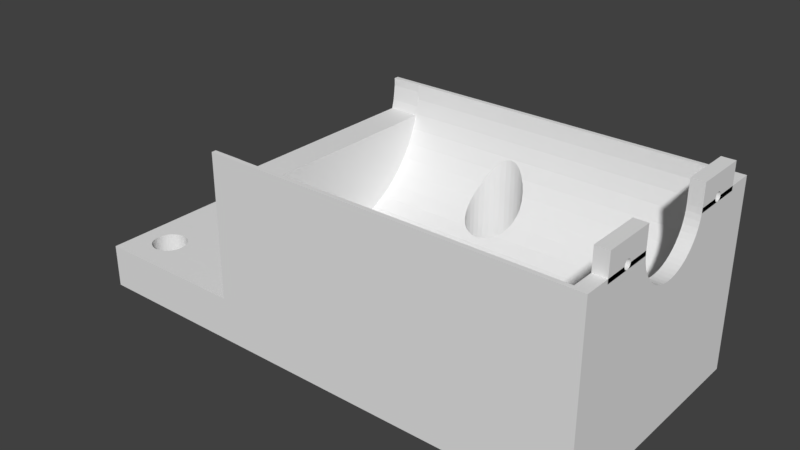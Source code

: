 # Source: focus-motor-bed2.blend  (saved by Blender 2.78.0; exported with 4.5.12 LTS)
import bpy
from mathutils import Matrix  # noqa: F401  (used for matrix-valued properties, if any)

bpy.ops.wm.read_factory_settings(use_empty=True)
scene = bpy.context.scene
scene.name = 'Scene'

# ---- collections
col_collection_1 = bpy.data.collections.new('Collection 1'); scene.collection.children.link(col_collection_1)

# ---- world
world_world = bpy.data.worlds.new('World'); scene.world = world_world
world_world.color = (0.05088, 0.05088, 0.05088)
world_world.use_sun_shadow = False
world_world.sun_shadow_jitter_overblur = 0.0
world_world.cycles.sampling_method = 'MANUAL'

# ---- meshes
me_cube_005 = bpy.data.meshes.new('Cube.005')
me_cube_005.from_pydata([(-0.5, -0.5, -0.5), (-0.5, -0.08333, -0.3333), (-0.5, -0.08268, -0.3542), (-0.5, -0.08072, -0.3748), (-0.5, -0.07748, -0.3947), (-0.5, -0.07303, -0.4136), (-0.5, -0.06742, -0.4313), (-0.5, -0.06075, -0.4474), (-0.5, -0.05312, -0.4618), (-0.5, -0.04465, -0.4741), (-0.5, -0.03548, -0.4841), (-0.5, -0.02575, -0.4918), (-0.5, -0.01562, -0.497), (-0.5, -0.005233, -0.4997), (-0.5, 0.005232, -0.4997), (-0.5, 0.01562, -0.497), (-0.5, 0.02575, -0.4918), (-0.5, 0.03548, -0.4841), (-0.5, 0.04465, -0.4741), (-0.5, 0.05312, -0.4618), (-0.5, 0.06075, -0.4474), (-0.5, 0.06742, -0.4313), (-0.5, 0.07303, -0.4136), (-0.5, 0.07748, -0.3947), (-0.5, 0.08072, -0.3748), (-0.5, 0.08268, -0.3542), (-0.5, 0.08333, -0.3333), (-0.5, 0.08268, -0.3124), (-0.5, 0.5, -0.5), (-0.5, -0.5, 0.5), (-0.5, 0.5, 0.5), (-0.5, 0.08072, -0.2919), (-0.5, 0.07748, -0.272), (-0.5, 0.07303, -0.253), (-0.5, 0.06742, -0.2354), (-0.5, 0.06075, -0.2192), (-0.5, 0.05312, -0.2049), (-0.5, 0.04465, -0.1926), (-0.5, 0.03548, -0.1825), (-0.5, 0.02575, -0.1748), (-0.5, 0.01562, -0.1696), (-0.5, 0.005233, -0.167), (-0.5, -0.005232, -0.167), (-0.5, -0.01561, -0.1696), (-0.5, -0.02575, -0.1748), (-0.5, -0.03548, -0.1825), (-0.5, -0.04465, -0.1926), (-0.5, -0.05312, -0.2049), (-0.5, -0.06075, -0.2192), (-0.5, -0.06742, -0.2354), (-0.5, -0.07303, -0.253), (-0.5, -0.07748, -0.272), (-0.5, -0.08072, -0.2919), (-0.5, -0.08268, -0.3124), (0.5, 0.5, -0.5), (0.5, -0.5, -0.5), (0.5, -0.5, 0.5), (0.5, 0.5, 0.5), (0.5, -0.08333, -0.3333), (0.5, -0.08268, -0.3124), (0.5, -0.08072, -0.2919), (0.5, -0.07748, -0.272), (0.5, -0.07303, -0.253), (0.5, -0.06742, -0.2354), (0.5, -0.06075, -0.2192), (0.5, -0.05312, -0.2049), (0.5, -0.04465, -0.1926), (0.5, -0.03548, -0.1825), (0.5, -0.02575, -0.1748), (0.5, -0.01561, -0.1696), (0.5, -0.005232, -0.167), (0.5, 0.005233, -0.167), (0.5, 0.01562, -0.1696), (0.5, 0.02575, -0.1748), (0.5, 0.03548, -0.1825), (0.5, 0.04465, -0.1926), (0.5, 0.05312, -0.2049), (0.5, 0.06075, -0.2192), (0.5, 0.06742, -0.2354), (0.5, 0.07303, -0.253), (0.5, 0.07748, -0.272), (0.5, 0.08072, -0.2919), (0.5, 0.08268, -0.3124), (0.5, 0.08333, -0.3333), (0.5, 0.08268, -0.3542), (0.5, 0.08072, -0.3748), (0.5, 0.07748, -0.3947), (0.5, 0.07303, -0.4136), (0.5, 0.06742, -0.4313), (0.5, 0.06075, -0.4474), (0.5, 0.05312, -0.4618), (0.5, 0.04465, -0.4741), (0.5, 0.03548, -0.4841), (0.5, 0.02575, -0.4918), (0.5, 0.01562, -0.497), (0.5, 0.005232, -0.4997), (0.5, -0.005233, -0.4997), (0.5, -0.01562, -0.497), (0.5, -0.02575, -0.4918), (0.5, -0.03548, -0.4841), (0.5, -0.04465, -0.4741), (0.5, -0.05312, -0.4618), (0.5, -0.06075, -0.4474), (0.5, -0.06742, -0.4313), (0.5, -0.07303, -0.4136), (0.5, -0.07748, -0.3947), (0.5, -0.08072, -0.3748), (0.5, -0.08268, -0.3542)], [], [(0, 1, 2, 3, 4, 5, 6, 7, 8, 9, 10, 11, 12, 13, 14, 15, 16, 17, 18, 19, 20, 21, 22, 23, 24, 25, 26, 27, 28), (0, 29, 30, 28, 27, 31, 32, 33, 34, 35, 36, 37, 38, 39, 40, 41, 42, 43, 44, 45, 46, 47, 48, 49, 50, 51, 52, 53, 1), (28, 54, 55, 0), (55, 56, 29, 0), (57, 30, 29, 56), (28, 30, 57, 54), (55, 58, 59, 60, 61, 62, 63, 64, 65, 66, 67, 68, 69, 70, 71, 72, 73, 74, 75, 76, 77, 78, 79, 80, 81, 82, 83, 54, 57, 56), (55, 54, 83, 84, 85, 86, 87, 88, 89, 90, 91, 92, 93, 94, 95, 96, 97, 98, 99, 100, 101, 102, 103, 104, 105, 106, 107, 58), (26, 25, 84, 83), (27, 26, 83, 82), (25, 24, 85, 84), (31, 27, 82, 81), (24, 23, 86, 85), (32, 31, 81, 80), (23, 22, 87, 86), (33, 32, 80, 79), (22, 21, 88, 87), (34, 33, 79, 78), (21, 20, 89, 88), (35, 34, 78, 77), (20, 19, 90, 89), (36, 35, 77, 76), (19, 18, 91, 90), (37, 36, 76, 75), (18, 17, 92, 91), (38, 37, 75, 74), (17, 16, 93, 92), (39, 38, 74, 73), (16, 15, 94, 93), (40, 39, 73, 72), (15, 14, 95, 94), (41, 40, 72, 71), (14, 13, 96, 95), (42, 41, 71, 70), (13, 12, 97, 96), (43, 42, 70, 69), (12, 11, 98, 97), (44, 43, 69, 68), (11, 10, 99, 98), (45, 44, 68, 67), (10, 9, 100, 99), (46, 45, 67, 66), (9, 8, 101, 100), (47, 46, 66, 65), (8, 7, 102, 101), (48, 47, 65, 64), (7, 6, 103, 102), (49, 48, 64, 63), (6, 5, 104, 103), (50, 49, 63, 62), (5, 4, 105, 104), (51, 50, 62, 61), (4, 3, 106, 105), (52, 51, 61, 60), (3, 2, 107, 106), (53, 52, 60, 59), (2, 1, 58, 107), (1, 53, 59, 58)])
me_cube_005.use_remesh_preserve_volume = False
me_cube_005.use_remesh_preserve_attributes = False
me_cube_005.use_mirror_vertex_groups = False
me_cube_005.update()
me_cube_004 = bpy.data.meshes.new('Cube.004')
me_cube_004.from_pydata([(-0.5, -0.04465, -0.1926), (-0.5, -0.05312, -0.2049), (-0.5, -0.06075, -0.2192), (-0.5, -0.06742, -0.2354), (-0.5, -0.07303, -0.253), (-0.5, -0.07748, -0.272), (-0.5, -0.08072, -0.2919), (-0.5, -0.08268, -0.3124), (-0.5, -0.08333, -0.3333), (-0.5, -0.5, -0.5), (-0.5, -0.5, 0.5), (-0.5, 0.5, 0.5), (-0.5, 0.5, -0.5), (-0.5, 0.08333, -0.3333), (-0.5, 0.08268, -0.3124), (-0.5, 0.08072, -0.2919), (-0.5, 0.07748, -0.272), (-0.5, 0.07303, -0.253), (-0.5, 0.06742, -0.2354), (-0.5, 0.06075, -0.2192), (-0.5, 0.05312, -0.2049), (-0.5, 0.04465, -0.1926), (-0.5, 0.03548, -0.1825), (-0.5, 0.02575, -0.1748), (-0.5, 0.01562, -0.1696), (-0.5, 0.005233, -0.167), (-0.5, -0.005232, -0.167), (-0.5, -0.01561, -0.1696), (-0.5, -0.02575, -0.1748), (-0.5, -0.03548, -0.1825), (-0.5, -0.07303, -0.4136), (-0.5, -0.06742, -0.4313), (-0.5, -0.06075, -0.4474), (-0.5, -0.05312, -0.4618), (-0.5, -0.04465, -0.4741), (-0.5, -0.03548, -0.4841), (-0.5, -0.02575, -0.4918), (-0.5, -0.01562, -0.497), (-0.5, -0.005232, -0.4997), (-0.5, 0.005232, -0.4997), (-0.5, 0.01562, -0.497), (-0.5, 0.02575, -0.4918), (-0.5, 0.03548, -0.4841), (-0.5, 0.04465, -0.4741), (-0.5, 0.05312, -0.4618), (-0.5, 0.06075, -0.4474), (-0.5, 0.06742, -0.4313), (-0.5, 0.07303, -0.4136), (-0.5, 0.07748, -0.3947), (-0.5, 0.08072, -0.3748), (-0.5, 0.08268, -0.3542), (-0.5, -0.08268, -0.3542), (-0.5, -0.08072, -0.3748), (-0.5, -0.07748, -0.3947), (0.5, 0.5, -0.5), (0.5, -0.5, -0.5), (0.5, -0.5, 0.5), (0.5, 0.5, 0.5), (0.5, -0.07303, -0.4136), (0.5, -0.07748, -0.3947), (0.5, -0.08072, -0.3748), (0.5, -0.08268, -0.3542), (0.5, -0.08333, -0.3333), (0.5, 0.08268, -0.3124), (0.5, 0.08333, -0.3333), (0.5, 0.08268, -0.3542), (0.5, 0.08072, -0.3748), (0.5, 0.07748, -0.3947), (0.5, 0.07303, -0.4136), (0.5, 0.06742, -0.4313), (0.5, 0.06075, -0.4474), (0.5, 0.05312, -0.4618), (0.5, 0.04465, -0.4741), (0.5, 0.03548, -0.4841), (0.5, 0.02575, -0.4918), (0.5, 0.01562, -0.497), (0.5, 0.005232, -0.4997), (0.5, -0.005232, -0.4997), (0.5, -0.01562, -0.497), (0.5, -0.02575, -0.4918), (0.5, -0.03548, -0.4841), (0.5, -0.04465, -0.4741), (0.5, -0.05312, -0.4618), (0.5, -0.06075, -0.4474), (0.5, -0.06742, -0.4313), (0.5, -0.04465, -0.1926), (0.5, -0.03548, -0.1825), (0.5, -0.02575, -0.1748), (0.5, -0.01561, -0.1696), (0.5, -0.005232, -0.167), (0.5, 0.005233, -0.167), (0.5, 0.01562, -0.1696), (0.5, 0.02575, -0.1748), (0.5, 0.03548, -0.1825), (0.5, 0.04465, -0.1926), (0.5, 0.05312, -0.2049), (0.5, 0.06075, -0.2192), (0.5, 0.06742, -0.2354), (0.5, 0.07303, -0.253), (0.5, 0.07748, -0.272), (0.5, 0.08072, -0.2919), (0.5, -0.08268, -0.3124), (0.5, -0.08072, -0.2919), (0.5, -0.07748, -0.272), (0.5, -0.07303, -0.253), (0.5, -0.06742, -0.2354), (0.5, -0.06075, -0.2192), (0.5, -0.05312, -0.2049)], [], [(0, 1, 2, 3, 4, 5, 6, 7, 8, 9, 10, 11, 12, 13, 14, 15, 16, 17, 18, 19, 20, 21, 22, 23, 24, 25, 26, 27, 28, 29), (30, 31, 32, 33, 34, 35, 36, 37, 38, 39, 40, 41, 42, 43, 44, 45, 46, 47, 48, 49, 50, 13, 12, 9, 8, 51, 52, 53), (12, 54, 55, 9), (55, 56, 10, 9), (57, 11, 10, 56), (12, 11, 57, 54), (58, 59, 60, 61, 62, 55, 54, 63, 64, 65, 66, 67, 68, 69, 70, 71, 72, 73, 74, 75, 76, 77, 78, 79, 80, 81, 82, 83, 84), (85, 86, 87, 88, 89, 90, 91, 92, 93, 94, 95, 96, 97, 98, 99, 100, 63, 54, 57, 56, 55, 62, 101, 102, 103, 104, 105, 106, 107), (13, 50, 65, 64), (14, 13, 64, 63), (50, 49, 66, 65), (15, 14, 63, 100), (49, 48, 67, 66), (16, 15, 100, 99), (48, 47, 68, 67), (17, 16, 99, 98), (47, 46, 69, 68), (18, 17, 98, 97), (46, 45, 70, 69), (19, 18, 97, 96), (45, 44, 71, 70), (20, 19, 96, 95), (44, 43, 72, 71), (21, 20, 95, 94), (43, 42, 73, 72), (22, 21, 94, 93), (42, 41, 74, 73), (23, 22, 93, 92), (41, 40, 75, 74), (24, 23, 92, 91), (40, 39, 76, 75), (25, 24, 91, 90), (39, 38, 77, 76), (26, 25, 90, 89), (38, 37, 78, 77), (27, 26, 89, 88), (37, 36, 79, 78), (28, 27, 88, 87), (36, 35, 80, 79), (29, 28, 87, 86), (35, 34, 81, 80), (0, 29, 86, 85), (34, 33, 82, 81), (1, 0, 85, 107), (33, 32, 83, 82), (2, 1, 107, 106), (32, 31, 84, 83), (3, 2, 106, 105), (31, 30, 58, 84), (4, 3, 105, 104), (30, 53, 59, 58), (5, 4, 104, 103), (53, 52, 60, 59), (6, 5, 103, 102), (52, 51, 61, 60), (7, 6, 102, 101), (51, 8, 62, 61), (8, 7, 101, 62)])
me_cube_004.use_remesh_preserve_volume = False
me_cube_004.use_remesh_preserve_attributes = False
me_cube_004.use_mirror_vertex_groups = False
me_cube_004.update()
me_cube_001 = bpy.data.meshes.new('Cube.001')
me_cube_001.from_pydata([(-0.5, 0.3684, -0.1111), (-0.5, 0.3684, -0.2963), (-0.5, -0.3684, -0.2963), (-0.5, -0.3684, -0.1111), (-0.4, 0.3684, -0.1111), (-0.4333, -0.3289, -0.1111), (-0.4431, -0.3274, -0.1111), (-0.4525, -0.3229, -0.1111), (-0.4611, -0.3156, -0.1111), (-0.4687, -0.3058, -0.1111), (-0.4749, -0.2939, -0.1111), (-0.4795, -0.2802, -0.1111), (-0.4824, -0.2654, -0.1111), (-0.4833, -0.25, -0.1111), (-0.4824, -0.2346, -0.1111), (-0.4795, -0.2198, -0.1111), (-0.4749, -0.2061, -0.1111), (-0.4687, -0.1942, -0.1111), (-0.4611, -0.1844, -0.1111), (-0.4525, -0.1771, -0.1111), (-0.4431, -0.1726, -0.1111), (-0.4333, -0.1711, -0.1111), (-0.4333, 0.1711, -0.1111), (-0.4431, 0.1726, -0.1111), (-0.4525, 0.1771, -0.1111), (-0.4611, 0.1844, -0.1111), (-0.4687, 0.1942, -0.1111), (-0.4749, 0.2061, -0.1111), (-0.4795, 0.2198, -0.1111), (-0.4824, 0.2346, -0.1111), (-0.4833, 0.25, -0.1111), (-0.4824, 0.2654, -0.1111), (-0.4795, 0.2802, -0.1111), (-0.4749, 0.2939, -0.1111), (-0.4687, 0.3058, -0.1111), (-0.4611, 0.3156, -0.1111), (-0.4525, 0.3229, -0.1111), (-0.4431, 0.3274, -0.1111), (-0.4333, 0.3289, -0.1111), (-0.4236, 0.3274, -0.1111), (-0.4142, 0.3229, -0.1111), (-0.4, 0.3286, -0.1111), (-0.3, 0.3684, -0.1111), (-0.2, 0.3684, -0.1111), (-0.2, 0.3684, 0.5), (0.4773, 0.3684, 0.5), (0.5, 0.3684, 0.5), (0.5, 0.3684, -0.2963), (-0.4666, 0.2467, -0.2963), (-0.4661, 0.2401, -0.2963), (-0.465, 0.2337, -0.2963), (-0.4635, 0.2276, -0.2963), (-0.4615, 0.2218, -0.2963), (-0.459, 0.2165, -0.2963), (-0.4562, 0.2116, -0.2963), (-0.4529, 0.2074, -0.2963), (-0.4494, 0.2039, -0.2963), (-0.4456, 0.2011, -0.2963), (-0.4416, 0.199, -0.2963), (-0.4375, 0.1978, -0.2963), (-0.4333, 0.1974, -0.2963), (-0.4292, 0.1978, -0.2963), (-0.425, 0.199, -0.2963), (-0.4211, 0.2011, -0.2963), (-0.4173, 0.2039, -0.2963), (-0.4137, 0.2074, -0.2963), (-0.4105, 0.2116, -0.2963), (-0.4076, 0.2165, -0.2963), (-0.4052, 0.2218, -0.2963), (-0.4032, 0.2276, -0.2963), (-0.4016, 0.2337, -0.2963), (-0.4006, 0.2401, -0.2963), (-0.4001, 0.2467, -0.2963), (0.05007, 0.2467, -0.2963), (0.05007, -0.2533, -0.2963), (0.05059, -0.2599, -0.2963), (0.05163, -0.2663, -0.2963), (-0.4001, -0.2467, -0.2963), (-0.4006, -0.2401, -0.2963), (-0.4016, -0.2337, -0.2963), (-0.4032, -0.2276, -0.2963), (-0.4052, -0.2218, -0.2963), (-0.4076, -0.2165, -0.2963), (-0.4105, -0.2116, -0.2963), (-0.4137, -0.2074, -0.2963), (-0.4173, -0.2039, -0.2963), (-0.4211, -0.2011, -0.2963), (-0.425, -0.199, -0.2963), (-0.4292, -0.1978, -0.2963), (-0.4333, -0.1974, -0.2963), (-0.4375, -0.1978, -0.2963), (-0.4416, -0.199, -0.2963), (-0.4456, -0.2011, -0.2963), (-0.4494, -0.2039, -0.2963), (-0.4529, -0.2074, -0.2963), (-0.4562, -0.2116, -0.2963), (-0.459, -0.2165, -0.2963), (-0.4615, -0.2218, -0.2963), (-0.4635, -0.2276, -0.2963), (-0.465, -0.2337, -0.2963), (-0.4661, -0.2401, -0.2963), (-0.4666, -0.2467, -0.2963), (-0.4666, -0.2533, -0.2963), (0.5, -0.3684, -0.2963), (0.5, -0.3684, 0.5), (-0.1742, -0.3684, 0.5), (-0.2, -0.3684, 0.5), (-0.2, -0.3684, -0.1111), (-0.3, -0.3684, -0.1111), (-0.4, -0.3684, -0.1111), (-0.4, -0.3084, -0.1111), (-0.4056, -0.3156, -0.1111), (-0.4142, -0.3229, -0.1111), (-0.4236, -0.3274, -0.1111), (-0.4333, -0.3026, -0.1111), (-0.4375, -0.3022, -0.1111), (-0.4416, -0.301, -0.1111), (-0.4456, -0.2989, -0.1111), (-0.4494, -0.2961, -0.1111), (-0.4529, -0.2926, -0.1111), (-0.4562, -0.2884, -0.1111), (-0.459, -0.2835, -0.1111), (-0.4615, -0.2782, -0.1111), (-0.4635, -0.2724, -0.1111), (-0.465, -0.2663, -0.1111), (-0.4661, -0.2599, -0.1111), (-0.4666, -0.2533, -0.1111), (-0.4666, -0.2467, -0.1111), (-0.4661, -0.2401, -0.1111), (-0.465, -0.2337, -0.1111), (-0.4635, -0.2276, -0.1111), (-0.4615, -0.2218, -0.1111), (-0.459, -0.2165, -0.1111), (-0.4562, -0.2116, -0.1111), (-0.4529, -0.2074, -0.1111), (-0.4494, -0.2039, -0.1111), (-0.4456, -0.2011, -0.1111), (-0.4416, -0.199, -0.1111), (-0.4375, -0.1978, -0.1111), (-0.4333, -0.1974, -0.1111), (-0.4056, -0.1844, -0.1111), (-0.4142, -0.1771, -0.1111), (-0.4236, -0.1726, -0.1111), (-0.4, -0.1916, -0.1111), (-0.4, 0.1916, -0.1111), (-0.4056, 0.1844, -0.1111), (-0.4142, 0.1771, -0.1111), (-0.4236, 0.1726, -0.1111), (-0.4333, 0.1974, -0.1111), (-0.4375, 0.1978, -0.1111), (-0.4416, 0.199, -0.1111), (-0.4456, 0.2011, -0.1111), (-0.4494, 0.2039, -0.1111), (-0.4529, 0.2074, -0.1111), (-0.4562, 0.2116, -0.1111), (-0.459, 0.2165, -0.1111), (-0.4615, 0.2218, -0.1111), (-0.4635, 0.2276, -0.1111), (-0.465, 0.2337, -0.1111), (-0.4661, 0.2401, -0.1111), (-0.4666, 0.2467, -0.1111), (-0.4666, 0.2533, -0.1111), (-0.4661, 0.2599, -0.1111), (-0.465, 0.2663, -0.1111), (-0.4635, 0.2724, -0.1111), (-0.4615, 0.2782, -0.1111), (-0.459, 0.2835, -0.1111), (-0.4562, 0.2884, -0.1111), (-0.4529, 0.2926, -0.1111), (-0.4494, 0.2961, -0.1111), (-0.4456, 0.2989, -0.1111), (-0.4416, 0.301, -0.1111), (-0.4375, 0.3022, -0.1111), (-0.4333, 0.3026, -0.1111), (-0.4056, 0.3156, -0.1111), (-0.4, 0.3084, -0.1111), (-0.4661, -0.2599, -0.2963), (-0.465, -0.2663, -0.2963), (-0.4635, -0.2724, -0.2963), (-0.4615, -0.2782, -0.2963), (-0.459, -0.2835, -0.2963), (-0.4562, -0.2884, -0.2963), (-0.4529, -0.2926, -0.2963), (-0.4494, -0.2961, -0.2963), (-0.4456, -0.2989, -0.2963), (-0.4416, -0.301, -0.2963), (-0.4375, -0.3022, -0.2963), (-0.4333, -0.3026, -0.2963), (-0.4292, -0.3022, -0.2963), (-0.425, -0.301, -0.2963), (-0.4211, -0.2989, -0.2963), (-0.4173, -0.2961, -0.2963), (-0.4137, -0.2926, -0.2963), (-0.4105, -0.2884, -0.2963), (-0.4076, -0.2835, -0.2963), (-0.4052, -0.2782, -0.2963), (-0.4032, -0.2724, -0.2963), (-0.4016, -0.2663, -0.2963), (-0.4006, -0.2599, -0.2963), (-0.4001, -0.2533, -0.2963), (0.05317, -0.2724, -0.2963), (0.05519, -0.2782, -0.2963), (0.05765, -0.2835, -0.2963), (0.06052, -0.2884, -0.2963), (0.06374, -0.2926, -0.2963), (0.06727, -0.2961, -0.2963), (0.07106, -0.2989, -0.2963), (0.07504, -0.301, -0.2963), (0.07916, -0.3022, -0.2963), (0.08333, -0.3026, -0.2963), (0.08751, -0.3022, -0.2963), (0.09162, -0.301, -0.2963), (0.0956, -0.2989, -0.2963), (0.09939, -0.2961, -0.2963), (0.1029, -0.2926, -0.2963), (0.1062, -0.2884, -0.2963), (0.109, -0.2835, -0.2963), (0.1115, -0.2782, -0.2963), (0.1135, -0.2724, -0.2963), (0.115, -0.2663, -0.2963), (0.1161, -0.2599, -0.2963), (0.1166, -0.2533, -0.2963), (0.1166, -0.2467, -0.2963), (0.1161, -0.2401, -0.2963), (0.115, -0.2337, -0.2963), (0.1135, -0.2276, -0.2963), (0.1115, -0.2218, -0.2963), (0.109, -0.2165, -0.2963), (0.1062, -0.2116, -0.2963), (0.1029, -0.2074, -0.2963), (0.09939, -0.2039, -0.2963), (0.0956, -0.2011, -0.2963), (0.09162, -0.199, -0.2963), (0.08751, -0.1978, -0.2963), (0.08333, -0.1974, -0.2963), (0.07916, -0.1978, -0.2963), (0.07504, -0.199, -0.2963), (0.07106, -0.2011, -0.2963), (0.06727, -0.2039, -0.2963), (0.06374, -0.2074, -0.2963), (0.06052, -0.2116, -0.2963), (0.05765, -0.2165, -0.2963), (0.05519, -0.2218, -0.2963), (0.05317, -0.2276, -0.2963), (0.05163, -0.2337, -0.2963), (0.05059, -0.2401, -0.2963), (0.05007, -0.2467, -0.2963), (0.05059, 0.2401, -0.2963), (0.05163, 0.2337, -0.2963), (0.05317, 0.2276, -0.2963), (0.05519, 0.2218, -0.2963), (0.05765, 0.2165, -0.2963), (0.06052, 0.2116, -0.2963), (0.06374, 0.2074, -0.2963), (0.06727, 0.2039, -0.2963), (0.07106, 0.2011, -0.2963), (0.07504, 0.199, -0.2963), (0.07916, 0.1978, -0.2963), (0.08333, 0.1974, -0.2963), (0.08751, 0.1978, -0.2963), (0.09162, 0.199, -0.2963), (0.0956, 0.2011, -0.2963), (0.09939, 0.2039, -0.2963), (0.1029, 0.2074, -0.2963), (0.1062, 0.2116, -0.2963), (0.109, 0.2165, -0.2963), (0.1115, 0.2218, -0.2963), (0.1135, 0.2276, -0.2963), (0.115, 0.2337, -0.2963), (0.1161, 0.2401, -0.2963), (0.1166, 0.2467, -0.2963), (0.1166, 0.2533, -0.2963), (0.1161, 0.2599, -0.2963), (0.115, 0.2663, -0.2963), (0.1135, 0.2724, -0.2963), (0.1115, 0.2782, -0.2963), (0.109, 0.2835, -0.2963), (0.1062, 0.2884, -0.2963), (0.1029, 0.2926, -0.2963), (0.09939, 0.2961, -0.2963), (0.0956, 0.2989, -0.2963), (0.09162, 0.301, -0.2963), (0.08751, 0.3022, -0.2963), (0.08333, 0.3026, -0.2963), (0.07916, 0.3022, -0.2963), (0.07504, 0.301, -0.2963), (0.07106, 0.2989, -0.2963), (0.06727, 0.2961, -0.2963), (0.06374, 0.2926, -0.2963), (0.06052, 0.2884, -0.2963), (0.05765, 0.2835, -0.2963), (0.05519, 0.2782, -0.2963), (0.05317, 0.2724, -0.2963), (0.05163, 0.2663, -0.2963), (0.05059, 0.2599, -0.2963), (0.05007, 0.2533, -0.2963), (-0.4001, 0.2533, -0.2963), (-0.4006, 0.2599, -0.2963), (-0.4016, 0.2663, -0.2963), (-0.4032, 0.2724, -0.2963), (-0.4052, 0.2782, -0.2963), (-0.4076, 0.2835, -0.2963), (-0.4105, 0.2884, -0.2963), (-0.4137, 0.2926, -0.2963), (-0.4173, 0.2961, -0.2963), (-0.4211, 0.2989, -0.2963), (-0.425, 0.301, -0.2963), (-0.4292, 0.3022, -0.2963), (-0.4333, 0.3026, -0.2963), (-0.4375, 0.3022, -0.2963), (-0.4416, 0.301, -0.2963), (-0.4456, 0.2989, -0.2963), (-0.4494, 0.2961, -0.2963), (-0.4529, 0.2926, -0.2963), (-0.4562, 0.2884, -0.2963), (-0.459, 0.2835, -0.2963), (-0.4615, 0.2782, -0.2963), (-0.4635, 0.2724, -0.2963), (-0.465, 0.2663, -0.2963), (-0.4661, 0.2599, -0.2963), (-0.4666, 0.2533, -0.2963), (-0.2, 0.3546, 0.5), (-0.1417, 0.3546, 0.5), (-0.1417, 0.3553, 0.5), (0.1667, 0.3553, 0.5), (0.475, 0.3553, 0.5), (0.475, 0.2237, 0.5), (0.5, 0.2237, 0.5), (0.5, 0.2236, 0.4977), (0.5, 0.2233, 0.4954), (0.5, 0.2228, 0.4932), (0.5, 0.2221, 0.4911), (0.5, 0.2212, 0.4891), (0.5, 0.2201, 0.4873), (0.5, 0.2189, 0.4857), (0.5, 0.2176, 0.4844), (0.5, 0.2161, 0.4832), (0.5, 0.2146, 0.4824), (0.5, 0.213, 0.4818), (0.5, 0.2114, 0.4815), (0.5, 0.2097, 0.4815), (0.5, 0.2081, 0.4818), (0.5, 0.2065, 0.4824), (0.5, 0.2049, 0.4832), (0.5, 0.2035, 0.4844), (0.5, 0.2021, 0.4857), (0.5, 0.2009, 0.4873), (0.5, 0.1999, 0.4891), (0.5, 0.199, 0.4911), (0.5, 0.1983, 0.4932), (0.5, 0.1978, 0.4954), (0.5, 0.1975, 0.4977), (0.5, 0.1974, 0.5), (0.5, 0.1316, 0.5), (0.5, 0.1305, 0.4768), (0.5, 0.1274, 0.4539), (0.5, 0.1223, 0.4318), (0.5, 0.1153, 0.4108), (0.5, 0.1064, 0.3912), (0.5, 0.09592, 0.3732), (0.5, 0.08387, 0.3573), (0.5, 0.0705, 0.3436), (0.5, 0.05602, 0.3324), (0.5, 0.04066, 0.3239), (0.5, 0.02466, 0.3181), (0.5, 0.008262, 0.3152), (0.5, -0.008262, 0.3152), (0.5, -0.02466, 0.3181), (0.5, -0.04066, 0.3239), (0.5, -0.05602, 0.3324), (0.5, -0.0705, 0.3436), (0.5, -0.08387, 0.3573), (0.5, -0.09592, 0.3732), (0.5, -0.1064, 0.3912), (0.5, -0.1153, 0.4108), (0.5, -0.1223, 0.4318), (0.5, -0.1274, 0.4539), (0.5, -0.1305, 0.4768), (0.5, -0.1316, 0.5), (0.5, -0.1974, 0.5), (0.5, -0.1975, 0.4977), (0.5, -0.1978, 0.4954), (0.5, -0.1983, 0.4932), (0.5, -0.199, 0.4911), (0.5, -0.1999, 0.4891), (0.5, -0.2009, 0.4873), (0.5, -0.2021, 0.4857), (0.5, -0.2035, 0.4844), (0.5, -0.2049, 0.4832), (0.5, -0.2065, 0.4824), (0.5, -0.2081, 0.4818), (0.5, -0.2097, 0.4815), (0.5, -0.2114, 0.4815), (0.5, -0.213, 0.4818), (0.5, -0.2146, 0.4824), (0.5, -0.2161, 0.4832), (0.5, -0.2176, 0.4844), (0.5, -0.2189, 0.4857), (0.5, -0.2201, 0.4873), (0.5, -0.2212, 0.4891), (0.5, -0.2221, 0.4911), (0.5, -0.2228, 0.4932), (0.5, -0.2233, 0.4954), (0.5, -0.2236, 0.4977), (0.5, -0.2237, 0.5), (-0.4292, 0.1978, -0.1111), (-0.425, 0.199, -0.1111), (-0.4211, 0.2011, -0.1111), (-0.4173, 0.2039, -0.1111), (-0.4137, 0.2074, -0.1111), (-0.4105, 0.2116, -0.1111), (-0.4076, 0.2165, -0.1111), (-0.4052, 0.2218, -0.1111), (-0.4032, 0.2276, -0.1111), (-0.4016, 0.2337, -0.1111), (-0.4006, 0.2401, -0.1111), (-0.4001, 0.2467, -0.1111), (0.05059, -0.2599, -0.1111), (0.05007, -0.2533, -0.1111), (0.05163, -0.2663, -0.1111), (-0.4006, -0.2401, -0.1111), (-0.4001, -0.2467, -0.1111), (-0.4016, -0.2337, -0.1111), (-0.4032, -0.2276, -0.1111), (-0.4052, -0.2218, -0.1111), (-0.4076, -0.2165, -0.1111), (-0.4105, -0.2116, -0.1111), (-0.4137, -0.2074, -0.1111), (-0.4173, -0.2039, -0.1111), (-0.4211, -0.2011, -0.1111), (-0.425, -0.199, -0.1111), (-0.4292, -0.1978, -0.1111), (0.475, -0.2237, 0.5), (0.475, -0.3553, 0.5), (-0.1417, -0.3553, 0.5), (-0.1417, -0.3546, 0.5), (-0.2, -0.3546, 0.5), (-0.4001, -0.2533, -0.1111), (-0.4006, -0.2599, -0.1111), (-0.4016, -0.2663, -0.1111), (-0.4032, -0.2724, -0.1111), (-0.4052, -0.2782, -0.1111), (-0.4076, -0.2835, -0.1111), (-0.4105, -0.2884, -0.1111), (-0.4137, -0.2926, -0.1111), (-0.4173, -0.2961, -0.1111), (-0.4211, -0.2989, -0.1111), (-0.425, -0.301, -0.1111), (-0.4292, -0.3022, -0.1111), (-0.4292, 0.3022, -0.1111), (-0.425, 0.301, -0.1111), (-0.4211, 0.2989, -0.1111), (-0.4173, 0.2961, -0.1111), (-0.4137, 0.2926, -0.1111), (-0.4105, 0.2884, -0.1111), (-0.4076, 0.2835, -0.1111), (-0.4052, 0.2782, -0.1111), (-0.4032, 0.2724, -0.1111), (-0.4016, 0.2663, -0.1111), (-0.4006, 0.2599, -0.1111), (-0.4001, 0.2533, -0.1111), (0.05317, -0.2724, -0.1111), (0.05519, -0.2782, -0.1111), (0.05765, -0.2835, -0.1111), (0.06052, -0.2884, -0.1111), (0.06374, -0.2926, -0.1111), (0.06727, -0.2961, -0.1111), (0.07106, -0.2989, -0.1111), (0.07504, -0.301, -0.1111), (0.07916, -0.3022, -0.1111), (0.08333, -0.3026, -0.1111), (0.08751, -0.3022, -0.1111), (0.09162, -0.301, -0.1111), (0.0956, -0.2989, -0.1111), (0.09939, -0.2961, -0.1111), (0.1029, -0.2926, -0.1111), (0.1062, -0.2884, -0.1111), (0.109, -0.2835, -0.1111), (0.1115, -0.2782, -0.1111), (0.1135, -0.2724, -0.1111), (0.115, -0.2663, -0.1111), (0.1161, -0.2599, -0.1111), (0.1166, -0.2533, -0.1111), (0.1166, -0.2467, -0.1111), (0.1161, -0.2401, -0.1111), (0.115, -0.2337, -0.1111), (0.1135, -0.2276, -0.1111), (0.1115, -0.2218, -0.1111), (0.109, -0.2165, -0.1111), (0.1062, -0.2116, -0.1111), (0.1029, -0.2074, -0.1111), (0.09939, -0.2039, -0.1111), (0.0956, -0.2011, -0.1111), (0.09162, -0.199, -0.1111), (0.08751, -0.1978, -0.1111), (0.08333, -0.1974, -0.1111), (0.07916, -0.1978, -0.1111), (0.07504, -0.199, -0.1111), (0.07106, -0.2011, -0.1111), (0.06727, -0.2039, -0.1111), (0.06374, -0.2074, -0.1111), (0.06052, -0.2116, -0.1111), (0.05765, -0.2165, -0.1111), (0.05519, -0.2218, -0.1111), (0.05317, -0.2276, -0.1111), (0.05163, -0.2337, -0.1111), (0.05059, -0.2401, -0.1111), (0.05007, -0.2467, -0.1111), (0.05059, 0.2401, -0.1111), (0.05007, 0.2467, -0.1111), (0.05163, 0.2337, -0.1111), (0.05317, 0.2276, -0.1111), (0.05519, 0.2218, -0.1111), (0.05765, 0.2165, -0.1111), (0.06052, 0.2116, -0.1111), (0.06374, 0.2074, -0.1111), (0.06727, 0.2039, -0.1111), (0.07106, 0.2011, -0.1111), (0.07504, 0.199, -0.1111), (0.07916, 0.1978, -0.1111), (0.08333, 0.1974, -0.1111), (0.08751, 0.1978, -0.1111), (0.09162, 0.199, -0.1111), (0.0956, 0.2011, -0.1111), (0.09939, 0.2039, -0.1111), (0.1029, 0.2074, -0.1111), (0.1062, 0.2116, -0.1111), (0.109, 0.2165, -0.1111), (0.1115, 0.2218, -0.1111), (0.1135, 0.2276, -0.1111), (0.115, 0.2337, -0.1111), (0.1161, 0.2401, -0.1111), (0.1166, 0.2467, -0.1111), (0.1166, 0.2533, -0.1111), (0.1161, 0.2599, -0.1111), (0.115, 0.2663, -0.1111), (0.1135, 0.2724, -0.1111), (0.1115, 0.2782, -0.1111), (0.109, 0.2835, -0.1111), (0.1062, 0.2884, -0.1111), (0.1029, 0.2926, -0.1111), (0.09939, 0.2961, -0.1111), (0.0956, 0.2989, -0.1111), (0.09162, 0.301, -0.1111), (0.08751, 0.3022, -0.1111), (0.08333, 0.3026, -0.1111), (0.07916, 0.3022, -0.1111), (0.07504, 0.301, -0.1111), (0.07106, 0.2989, -0.1111), (0.06727, 0.2961, -0.1111), (0.06374, 0.2926, -0.1111), (0.06052, 0.2884, -0.1111), (0.05765, 0.2835, -0.1111), (0.05519, 0.2782, -0.1111), (0.05317, 0.2724, -0.1111), (0.05163, 0.2663, -0.1111), (0.05059, 0.2599, -0.1111), (0.05007, 0.2533, -0.1111), (-0.2, 0.3546, 0.4686), (-0.1417, 0.3546, 0.4686), (-0.1417, 0.3546, 0.4843), (-0.1417, 0.3546, 0.4843), (-0.1417, 0.3553, 0.5), (-0.1417, 0.3532, 0.453), (-0.1417, 0.3532, 0.453), (-0.1417, 0.3525, 0.4373), (0.475, 0.3525, 0.4373), (0.475, -0.2236, 0.4977), (0.475, -0.2233, 0.4954), (0.475, -0.2228, 0.4932), (0.475, -0.2221, 0.4911), (0.475, -0.2212, 0.4891), (0.475, -0.2201, 0.4873), (0.475, -0.2189, 0.4857), (0.475, -0.2176, 0.4844), (0.475, -0.2161, 0.4832), (0.475, -0.2146, 0.4824), (0.475, -0.213, 0.4818), (0.475, -0.2114, 0.4815), (0.475, -0.2097, 0.4815), (0.475, -0.2081, 0.4818), (0.475, -0.2065, 0.4824), (0.475, -0.2049, 0.4832), (0.475, -0.2035, 0.4844), (0.475, -0.2021, 0.4857), (0.475, -0.2009, 0.4873), (0.475, -0.1999, 0.4891), (0.475, -0.199, 0.4911), (0.475, -0.1983, 0.4932), (0.475, -0.1978, 0.4954), (0.475, -0.1975, 0.4977), (0.475, -0.1974, 0.5), (0.475, -0.1316, 0.5), (0.475, -0.1305, 0.4768), (0.475, -0.1274, 0.4539), (0.475, -0.1223, 0.4318), (0.475, -0.1153, 0.4108), (0.475, -0.1064, 0.3912), (0.475, -0.09592, 0.3732), (0.475, -0.08387, 0.3573), (0.475, -0.0705, 0.3436), (0.475, -0.05602, 0.3324), (0.475, -0.04066, 0.3239), (0.475, -0.02466, 0.3181), (0.475, -0.008262, 0.3152), (0.475, 0.008262, 0.3152), (0.475, 0.02466, 0.3181), (0.475, 0.04066, 0.3239), (0.475, 0.05602, 0.3324), (0.475, 0.0705, 0.3436), (0.475, 0.08387, 0.3573), (0.475, 0.09592, 0.3732), (0.475, 0.1064, 0.3912), (0.475, 0.1153, 0.4108), (0.475, 0.1223, 0.4318), (0.475, 0.1274, 0.4539), (0.475, 0.1305, 0.4768), (0.475, 0.1316, 0.5), (0.475, 0.1974, 0.5), (0.475, 0.1975, 0.4977), (0.475, 0.1978, 0.4954), (0.475, 0.1983, 0.4932), (0.475, 0.199, 0.4911), (0.475, 0.1999, 0.4891), (0.475, 0.2009, 0.4873), (0.475, 0.2021, 0.4857), (0.475, 0.2035, 0.4844), (0.475, 0.2049, 0.4832), (0.475, 0.2065, 0.4824), (0.475, 0.2081, 0.4818), (0.475, 0.2097, 0.4815), (0.475, 0.2114, 0.4815), (0.475, 0.213, 0.4818), (0.475, 0.2146, 0.4824), (0.475, 0.2161, 0.4832), (0.475, 0.2176, 0.4844), (0.475, 0.2189, 0.4857), (0.475, 0.2201, 0.4873), (0.475, 0.2212, 0.4891), (0.475, 0.2221, 0.4911), (0.475, 0.2228, 0.4932), (0.475, 0.2233, 0.4954), (0.475, 0.2236, 0.4977), (0.475, 0.3441, 0.3757), (0.475, 0.3303, 0.3159), (0.475, 0.3113, 0.2591), (0.475, 0.2874, 0.2061), (0.475, 0.259, 0.1577), (0.475, 0.2265, 0.1147), (0.475, 0.1904, 0.07784), (0.475, 0.1513, 0.04759), (0.475, 0.1098, 0.02447), (0.475, 0.06657, 0.008856), (0.475, 0.02231, 0.0009867), (0.475, -0.02231, 0.0009867), (0.475, -0.06657, 0.008856), (0.475, -0.1098, 0.02447), (0.475, -0.1513, 0.04759), (0.475, -0.1904, 0.07784), (0.475, -0.2265, 0.1147), (0.475, -0.259, 0.1577), (0.475, -0.2874, 0.2061), (0.475, -0.3113, 0.2591), (0.475, -0.3303, 0.3159), (0.475, -0.3441, 0.3757), (0.475, -0.3525, 0.4373), (0.07358, -0.1726, -0.1111), (0.0642, -0.1771, -0.1111), (0.05555, -0.1844, -0.1111), (0.04798, -0.1942, -0.1111), (0.04176, -0.2061, -0.1111), (0.03714, -0.2198, -0.1111), (0.03429, -0.2346, -0.1111), (0.03333, -0.25, -0.1111), (0.03429, -0.2654, -0.1111), (0.03714, -0.2802, -0.1111), (0.04176, -0.2939, -0.1111), (0.04798, -0.3058, -0.1111), (0.05555, -0.3156, -0.1111), (0.0642, -0.3229, -0.1111), (0.07358, -0.3274, -0.1111), (0.08333, -0.3289, -0.1111), (-0.1417, -0.3525, 0.4373), (-0.1417, -0.3532, 0.453), (-0.1417, -0.3532, 0.453), (-0.1417, -0.3546, 0.4843), (-0.1417, -0.3546, 0.4843), (-0.1417, -0.3546, 0.4686), (-0.2, -0.3546, 0.4686), (0.09309, -0.3274, -0.1111), (0.1025, -0.3229, -0.1111), (0.1111, -0.3156, -0.1111), (0.1187, -0.3058, -0.1111), (0.1249, -0.2939, -0.1111), (0.1295, -0.2802, -0.1111), (0.1324, -0.2654, -0.1111), (0.1333, -0.25, -0.1111), (0.1324, -0.2346, -0.1111), (0.1295, -0.2198, -0.1111), (0.1249, -0.2061, -0.1111), (0.1187, -0.1942, -0.1111), (0.1111, -0.1844, -0.1111), (0.1025, -0.1771, -0.1111), (0.09309, -0.1726, -0.1111), (0.08333, -0.1711, -0.1111), (0.08333, 0.1711, -0.1111), (0.07358, 0.3274, -0.1111), (0.0642, 0.3229, -0.1111), (0.05555, 0.3156, -0.1111), (0.04798, 0.3058, -0.1111), (0.04176, 0.2939, -0.1111), (0.03714, 0.2802, -0.1111), (0.03429, 0.2654, -0.1111), (0.03333, 0.25, -0.1111), (0.03429, 0.2346, -0.1111), (0.03714, 0.2198, -0.1111), (0.04176, 0.2061, -0.1111), (0.04798, 0.1942, -0.1111), (0.05555, 0.1844, -0.1111), (0.0642, 0.1771, -0.1111), (0.07358, 0.1726, -0.1111), (0.08333, 0.3289, -0.1111), (0.09309, 0.1726, -0.1111), (0.1025, 0.1771, -0.1111), (0.1111, 0.1844, -0.1111), (0.1187, 0.1942, -0.1111), (0.1249, 0.2061, -0.1111), (0.1295, 0.2198, -0.1111), (0.1324, 0.2346, -0.1111), (0.1333, 0.25, -0.1111), (0.1324, 0.2654, -0.1111), (0.1295, 0.2802, -0.1111), (0.1249, 0.2939, -0.1111), (0.1187, 0.3058, -0.1111), (0.1111, 0.3156, -0.1111), (0.1025, 0.3229, -0.1111), (0.09309, 0.3274, -0.1111), (-0.2, 0.349, 0.4063), (-0.1417, 0.349, 0.4063), (-0.1417, 0.3504, 0.4219), (-0.1417, 0.3504, 0.4219), (-0.1417, 0.3462, 0.3911), (-0.1417, 0.3462, 0.3911), (-0.1417, 0.3441, 0.3757), (-0.1417, 0.3303, 0.3159), (-0.1417, 0.3113, 0.2591), (0.05222, 0.3113, 0.2591), (0.05555, 0.3156, 0.2721), (0.0642, 0.3229, 0.2939), (0.07358, 0.3274, 0.3073), (0.08333, 0.3289, 0.3118), (0.09309, 0.3274, 0.3073), (0.1025, 0.3229, 0.2939), (0.1111, 0.3156, 0.2721), (0.1144, 0.3113, 0.2591), (0.1271, 0.2874, 0.2061), (0.1187, 0.3058, 0.2469), (0.1249, 0.2939, 0.2204), (0.1328, 0.259, 0.1577), (0.1295, 0.2802, 0.1939), (0.1324, 0.2654, 0.1687), (0.1308, 0.2265, 0.1147), (0.1333, 0.25, 0.1459), (0.1324, 0.2346, 0.1255), (0.1157, 0.1904, 0.07784), (0.1295, 0.2198, 0.1079), (0.1249, 0.2061, 0.09397), (0.1187, 0.1942, 0.08174), (-0.1417, 0.1904, 0.07784), (-0.1417, 0.1513, 0.04759), (0.1111, 0.1844, 0.07319), (0.1025, 0.1771, 0.06755), (0.09309, 0.1726, 0.06407), (0.08333, 0.1711, 0.0629), (0.07358, 0.1726, 0.06407), (0.0642, 0.1771, 0.06755), (0.05555, 0.1844, 0.07319), (0.05092, 0.1904, 0.07784), (-0.1417, 0.1098, 0.02447), (-0.1417, 0.06657, 0.008856), (-0.1417, 0.02231, 0.0009866), (-0.1417, -0.02231, 0.0009866), (-0.1417, -0.06657, 0.008856), (-0.1417, -0.1098, 0.02447), (-0.1417, -0.1513, 0.04759), (-0.1417, -0.1904, 0.07784), (0.05092, -0.1904, 0.07784), (0.05555, -0.1844, 0.07319), (0.0642, -0.1771, 0.06755), (0.07358, -0.1726, 0.06407), (0.08333, -0.1711, 0.0629), (0.09309, -0.1726, 0.06407), (0.1025, -0.1771, 0.06755), (0.1111, -0.1844, 0.07319), (0.1157, -0.1904, 0.07784), (0.1308, -0.2265, 0.1147), (0.1187, -0.1942, 0.08174), (0.1249, -0.2061, 0.09397), (0.1295, -0.2198, 0.1079), (0.1328, -0.259, 0.1577), (0.1324, -0.2346, 0.1255), (0.1333, -0.25, 0.1459), (0.1271, -0.2874, 0.2061), (0.1324, -0.2654, 0.1687), (0.1295, -0.2802, 0.1939), (0.1144, -0.3113, 0.2591), (0.1249, -0.2939, 0.2204), (0.1187, -0.3058, 0.2469), (-0.1417, -0.3113, 0.2591), (-0.1417, -0.3303, 0.3159), (0.1111, -0.3156, 0.2721), (0.1025, -0.3229, 0.2939), (0.09309, -0.3274, 0.3073), (0.08333, -0.3289, 0.3118), (0.07358, -0.3274, 0.3073), (0.0642, -0.3229, 0.2939), (0.05555, -0.3156, 0.2721), (0.05222, -0.3113, 0.2591), (-0.1417, -0.3441, 0.3757), (-0.1417, -0.3462, 0.3911), (-0.1417, -0.3462, 0.3911), (-0.1417, -0.3504, 0.4219), (-0.1417, -0.3504, 0.4219), (0.04798, -0.1942, 0.08174), (0.04176, -0.2061, 0.09397), (0.03714, -0.2198, 0.1079), (0.03586, -0.2265, 0.1147), (0.03429, -0.2346, 0.1255), (0.03333, -0.25, 0.1459), (0.03389, -0.259, 0.1577), (0.03429, -0.2654, 0.1687), (0.03714, -0.2802, 0.1939), (0.03958, -0.2874, 0.2061), (0.04176, -0.2939, 0.2204), (0.04798, -0.3058, 0.2469), (-0.1417, -0.349, 0.4063), (-0.2, -0.349, 0.4063), (0.04798, 0.3058, 0.2469), (0.04176, 0.2939, 0.2204), (0.03958, 0.2874, 0.2061), (0.03714, 0.2802, 0.1939), (0.03429, 0.2654, 0.1687), (0.03389, 0.259, 0.1577), (0.03333, 0.25, 0.1459), (0.03429, 0.2346, 0.1255), (0.03586, 0.2265, 0.1147), (0.03714, 0.2198, 0.1079), (0.04176, 0.2061, 0.09397), (0.04798, 0.1942, 0.08174), (-0.2, 0.3424, 0.3704), (-0.1417, 0.3424, 0.3704), (-0.1417, -0.2874, 0.2061), (-0.1417, -0.259, 0.1577), (-0.1417, -0.2265, 0.1147), (-0.1417, 0.2265, 0.1147), (-0.1417, 0.259, 0.1577), (-0.1417, 0.2874, 0.2061), (-0.1417, -0.3424, 0.3704), (-0.2, -0.3424, 0.3704), (-0.398, -0.3058, -0.1111), (-0.3918, -0.2939, -0.1111), (-0.3871, -0.2802, -0.1111), (-0.3843, -0.2654, -0.1111), (-0.3833, -0.25, -0.1111), (-0.3843, -0.2346, -0.1111), (-0.3871, -0.2198, -0.1111), (-0.3918, -0.2061, -0.1111), (-0.398, -0.1942, -0.1111), (-0.398, 0.3058, -0.1111), (-0.3918, 0.2939, -0.1111), (-0.3871, 0.2802, -0.1111), (-0.3843, 0.2654, -0.1111), (-0.3833, 0.25, -0.1111), (-0.3843, 0.2346, -0.1111), (-0.3871, 0.2198, -0.1111), (-0.3918, 0.2061, -0.1111), (-0.398, 0.1942, -0.1111)], [], [(0, 1, 2, 3), (4, 0, 3, 5, 6, 7, 8, 9, 10, 11, 12, 13, 14, 15, 16, 17, 18, 19, 20, 21, 22, 23, 24, 25, 26, 27, 28, 29, 30, 31, 32, 33, 34, 35, 36, 37, 38, 39, 40, 41), (1, 0, 4, 42, 43, 44, 45, 46, 47), (2, 1, 48, 49, 50, 51, 52, 53, 54, 55, 56, 57, 58, 59, 60, 61, 62, 63, 64, 65, 66, 67, 68, 69, 70, 71, 72, 73, 74, 75, 76, 77, 78, 79, 80, 81, 82, 83, 84, 85, 86, 87, 88, 89, 90, 91, 92, 93, 94, 95, 96, 97, 98, 99, 100, 101, 102), (103, 104, 105, 106, 107, 108, 109, 3, 2), (110, 111, 112, 113, 5, 3, 109), (21, 20, 19, 18, 17, 16, 15, 14, 13, 12, 11, 10, 9, 8, 7, 6, 5, 114, 115, 116, 117, 118, 119, 120, 121, 122, 123, 124, 125, 126, 127, 128, 129, 130, 131, 132, 133, 134, 135, 136, 137, 138, 139, 140, 141, 142), (21, 142, 141, 140, 143, 144, 145, 146, 147, 22), (38, 37, 36, 35, 34, 33, 32, 31, 30, 29, 28, 27, 26, 25, 24, 23, 22, 148, 149, 150, 151, 152, 153, 154, 155, 156, 157, 158, 159, 160, 161, 162, 163, 164, 165, 166, 167, 168, 169, 170, 171, 172, 173, 174, 40, 39), (41, 40, 174, 175), (2, 102, 176, 177, 178, 179, 180, 181, 182, 183, 184, 185, 186, 187, 188, 189, 190, 191, 192, 193, 194, 195, 196, 197, 198, 199, 77, 76, 200, 201, 202, 203, 204, 205, 206, 207, 208, 209, 210, 211, 212, 213, 214, 215, 216, 217, 218, 219, 220, 221, 222, 223, 224, 225, 226, 227, 228, 229, 230, 231, 232, 233, 234, 235, 236, 237, 238, 239, 240, 241, 242, 243, 244, 245, 246, 74, 73, 247, 248, 249, 250, 251, 252, 253, 254, 255, 256, 257, 258, 259, 260, 261, 262, 263, 264, 265, 266, 267, 268, 269, 270, 271, 272, 273, 274, 275, 276, 277, 278, 279, 280, 281, 282, 283, 284, 285, 286, 287, 288, 289, 290, 291, 292, 293, 294, 295, 73, 72, 296, 297, 298, 299, 300, 301, 302, 303, 304, 305, 306, 307, 308, 309, 310, 311, 312, 313, 314, 315, 316, 317, 318, 319, 320, 48, 1, 47, 103), (321, 322, 323, 324, 325, 45, 44), (45, 325, 326, 327, 46), (46, 327, 328, 329, 330, 331, 332, 333, 334, 335, 336, 337, 338, 339, 340, 341, 342, 343, 344, 345, 346, 347, 348, 349, 350, 351, 352, 353, 354, 355, 356, 357, 358, 359, 360, 361, 362, 363, 364, 365, 366, 367, 368, 369, 370, 371, 372, 373, 374, 375, 376, 377, 378, 379, 380, 381, 382, 383, 384, 385, 386, 387, 388, 389, 390, 391, 392, 393, 394, 395, 396, 397, 398, 399, 400, 401, 402, 403, 404, 104, 103, 47), (159, 49, 48, 160), (158, 50, 49, 159), (157, 51, 50, 158), (156, 52, 51, 157), (155, 53, 52, 156), (154, 54, 53, 155), (153, 55, 54, 154), (152, 56, 55, 153), (151, 57, 56, 152), (150, 58, 57, 151), (149, 59, 58, 150), (148, 60, 59, 149), (405, 61, 60, 148), (406, 62, 61, 405), (407, 63, 62, 406), (408, 64, 63, 407), (409, 65, 64, 408), (410, 66, 65, 409), (411, 67, 66, 410), (412, 68, 67, 411), (413, 69, 68, 412), (414, 70, 69, 413), (415, 71, 70, 414), (416, 72, 71, 415), (417, 75, 74, 418), (419, 76, 75, 417), (420, 78, 77, 421), (422, 79, 78, 420), (423, 80, 79, 422), (424, 81, 80, 423), (425, 82, 81, 424), (426, 83, 82, 425), (427, 84, 83, 426), (428, 85, 84, 427), (429, 86, 85, 428), (430, 87, 86, 429), (431, 88, 87, 430), (139, 89, 88, 431), (138, 90, 89, 139), (137, 91, 90, 138), (136, 92, 91, 137), (135, 93, 92, 136), (134, 94, 93, 135), (133, 95, 94, 134), (132, 96, 95, 133), (131, 97, 96, 132), (130, 98, 97, 131), (129, 99, 98, 130), (128, 100, 99, 129), (127, 101, 100, 128), (126, 102, 101, 127), (104, 404, 432, 433, 434, 105), (106, 105, 434, 435, 436), (143, 140, 139, 431, 430, 429, 428, 427, 426, 425, 424, 423, 422, 420, 421, 437, 438, 439, 440, 441, 442, 443, 444, 445, 446, 447, 448, 114, 5, 113, 112, 111, 110), (114, 187, 186, 115), (115, 186, 185, 116), (116, 185, 184, 117), (117, 184, 183, 118), (118, 183, 182, 119), (119, 182, 181, 120), (120, 181, 180, 121), (121, 180, 179, 122), (122, 179, 178, 123), (123, 178, 177, 124), (124, 177, 176, 125), (125, 176, 102, 126), (175, 174, 173, 449, 450, 451, 452, 453, 454, 455, 456, 457, 458, 459, 460, 416, 415, 414, 413, 412, 411, 410, 409, 408, 407, 406, 405, 148, 22, 147, 146, 145, 144), (160, 48, 320, 161), (161, 320, 319, 162), (162, 319, 318, 163), (163, 318, 317, 164), (164, 317, 316, 165), (165, 316, 315, 166), (166, 315, 314, 167), (167, 314, 313, 168), (168, 313, 312, 169), (169, 312, 311, 170), (170, 311, 310, 171), (171, 310, 309, 172), (172, 309, 308, 173), (448, 188, 187, 114), (447, 189, 188, 448), (446, 190, 189, 447), (445, 191, 190, 446), (444, 192, 191, 445), (443, 193, 192, 444), (442, 194, 193, 443), (441, 195, 194, 442), (440, 196, 195, 441), (439, 197, 196, 440), (438, 198, 197, 439), (437, 199, 198, 438), (421, 77, 199, 437), (461, 200, 76, 419), (462, 201, 200, 461), (463, 202, 201, 462), (464, 203, 202, 463), (465, 204, 203, 464), (466, 205, 204, 465), (467, 206, 205, 466), (468, 207, 206, 467), (469, 208, 207, 468), (470, 209, 208, 469), (471, 210, 209, 470), (472, 211, 210, 471), (473, 212, 211, 472), (474, 213, 212, 473), (475, 214, 213, 474), (476, 215, 214, 475), (477, 216, 215, 476), (478, 217, 216, 477), (479, 218, 217, 478), (480, 219, 218, 479), (481, 220, 219, 480), (482, 221, 220, 481), (483, 222, 221, 482), (484, 223, 222, 483), (485, 224, 223, 484), (486, 225, 224, 485), (487, 226, 225, 486), (488, 227, 226, 487), (489, 228, 227, 488), (490, 229, 228, 489), (491, 230, 229, 490), (492, 231, 230, 491), (493, 232, 231, 492), (494, 233, 232, 493), (495, 234, 233, 494), (496, 235, 234, 495), (497, 236, 235, 496), (498, 237, 236, 497), (499, 238, 237, 498), (500, 239, 238, 499), (501, 240, 239, 500), (502, 241, 240, 501), (503, 242, 241, 502), (504, 243, 242, 503), (505, 244, 243, 504), (506, 245, 244, 505), (507, 246, 245, 506), (418, 74, 246, 507), (508, 247, 73, 509), (510, 248, 247, 508), (511, 249, 248, 510), (512, 250, 249, 511), (513, 251, 250, 512), (514, 252, 251, 513), (515, 253, 252, 514), (516, 254, 253, 515), (517, 255, 254, 516), (518, 256, 255, 517), (519, 257, 256, 518), (520, 258, 257, 519), (521, 259, 258, 520), (522, 260, 259, 521), (523, 261, 260, 522), (524, 262, 261, 523), (525, 263, 262, 524), (526, 264, 263, 525), (527, 265, 264, 526), (528, 266, 265, 527), (529, 267, 266, 528), (530, 268, 267, 529), (531, 269, 268, 530), (532, 270, 269, 531), (533, 271, 270, 532), (534, 272, 271, 533), (535, 273, 272, 534), (536, 274, 273, 535), (537, 275, 274, 536), (538, 276, 275, 537), (539, 277, 276, 538), (540, 278, 277, 539), (541, 279, 278, 540), (542, 280, 279, 541), (543, 281, 280, 542), (544, 282, 281, 543), (545, 283, 282, 544), (546, 284, 283, 545), (547, 285, 284, 546), (548, 286, 285, 547), (549, 287, 286, 548), (550, 288, 287, 549), (551, 289, 288, 550), (552, 290, 289, 551), (553, 291, 290, 552), (554, 292, 291, 553), (555, 293, 292, 554), (556, 294, 293, 555), (557, 295, 294, 556), (509, 73, 295, 557), (460, 296, 72, 416), (459, 297, 296, 460), (458, 298, 297, 459), (457, 299, 298, 458), (456, 300, 299, 457), (455, 301, 300, 456), (454, 302, 301, 455), (453, 303, 302, 454), (452, 304, 303, 453), (451, 305, 304, 452), (450, 306, 305, 451), (449, 307, 306, 450), (173, 308, 307, 449), (558, 559, 560, 561, 322, 321), (323, 322, 561, 562), (324, 323, 562), (325, 324, 562, 561, 560, 563, 564, 565, 566), (433, 432, 567, 568, 569, 570, 571, 572, 573, 574, 575, 576, 577, 578, 579, 580, 581, 582, 583, 584, 585, 586, 587, 588, 589, 590, 591, 592, 593, 594, 595, 596, 597, 598, 599, 600, 601, 602, 603, 604, 605, 606, 607, 608, 609, 610, 611, 612, 613, 614, 615, 616, 617, 618, 619, 620, 621, 622, 623, 624, 625, 626, 627, 628, 629, 630, 631, 632, 633, 634, 635, 636, 637, 638, 639, 640, 641, 642, 326, 325, 566, 643, 644, 645, 646, 647, 648, 649, 650, 651, 652, 653, 654, 655, 656, 657, 658, 659, 660, 661, 662, 663, 664, 665), (326, 642, 328, 327), (642, 641, 329, 328), (641, 640, 330, 329), (640, 639, 331, 330), (639, 638, 332, 331), (638, 637, 333, 332), (637, 636, 334, 333), (636, 635, 335, 334), (635, 634, 336, 335), (634, 633, 337, 336), (633, 632, 338, 337), (632, 631, 339, 338), (631, 630, 340, 339), (630, 629, 341, 340), (629, 628, 342, 341), (628, 627, 343, 342), (627, 626, 344, 343), (626, 625, 345, 344), (625, 624, 346, 345), (624, 623, 347, 346), (623, 622, 348, 347), (622, 621, 349, 348), (621, 620, 350, 349), (620, 619, 351, 350), (619, 618, 352, 351), (353, 352, 618, 617), (617, 616, 354, 353), (616, 615, 355, 354), (615, 614, 356, 355), (614, 613, 357, 356), (613, 612, 358, 357), (612, 611, 359, 358), (611, 610, 360, 359), (610, 609, 361, 360), (609, 608, 362, 361), (608, 607, 363, 362), (607, 606, 364, 363), (606, 605, 365, 364), (605, 604, 366, 365), (604, 603, 367, 366), (603, 602, 368, 367), (602, 601, 369, 368), (601, 600, 370, 369), (600, 599, 371, 370), (599, 598, 372, 371), (598, 597, 373, 372), (597, 596, 374, 373), (596, 595, 375, 374), (595, 594, 376, 375), (594, 593, 377, 376), (593, 592, 378, 377), (379, 378, 592, 591), (591, 590, 380, 379), (590, 589, 381, 380), (589, 588, 382, 381), (588, 587, 383, 382), (587, 586, 384, 383), (586, 585, 385, 384), (585, 584, 386, 385), (584, 583, 387, 386), (583, 582, 388, 387), (582, 581, 389, 388), (581, 580, 390, 389), (580, 579, 391, 390), (579, 578, 392, 391), (578, 577, 393, 392), (577, 576, 394, 393), (576, 575, 395, 394), (575, 574, 396, 395), (574, 573, 397, 396), (573, 572, 398, 397), (572, 571, 399, 398), (571, 570, 400, 399), (570, 569, 401, 400), (569, 568, 402, 401), (568, 567, 403, 402), (567, 432, 404, 403), (497, 496, 495, 666, 667, 668, 669, 670, 671, 672, 673, 674, 675, 676, 677, 678, 679, 680, 681, 470, 469, 468, 467, 466, 465, 464, 463, 462, 461, 419, 417, 418, 507, 506, 505, 504, 503, 502, 501, 500, 499, 498), (434, 433, 665, 682, 683, 684, 685, 686), (435, 434, 686), (436, 435, 686, 685, 687, 688), (493, 492, 491, 490, 489, 488, 487, 486, 485, 484, 483, 482, 481, 480, 479, 478, 477, 476, 475, 474, 473, 472, 471, 470, 681, 689, 690, 691, 692, 693, 694, 695, 696, 697, 698, 699, 700, 701, 702, 703, 704, 666, 495, 494), (705, 520, 519, 518, 517, 516, 515, 514, 513, 512, 511, 510, 508, 509, 557, 556, 555, 554, 553, 552, 551, 550, 549, 548, 547, 546, 545, 706, 707, 708, 709, 710, 711, 712, 713, 714, 715, 716, 717, 718, 719, 720), (721, 706, 545, 544, 543, 542, 541, 540, 539, 538, 537, 536, 535, 534, 533, 532, 531, 530, 529, 528, 527, 526, 525, 524, 523, 522, 521, 520, 705, 722, 723, 724, 725, 726, 727, 728, 729, 730, 731, 732, 733, 734, 735, 736), (737, 738, 739, 740, 564, 563, 559, 558), (563, 560, 559), (740, 565, 564), (565, 740, 739, 741, 742, 743, 643, 566), (743, 744, 644, 643), (744, 745, 746, 747, 748, 749, 750, 751, 752, 753, 754, 645, 644), (755, 646, 645, 754, 756, 757), (758, 647, 646, 755, 759, 760), (761, 648, 647, 758, 762, 763), (764, 649, 648, 761, 765, 766, 767), (768, 769, 650, 649, 764, 770, 771, 772, 773, 774, 775, 776, 777), (769, 778, 651, 650), (778, 779, 652, 651), (779, 780, 653, 652), (780, 781, 654, 653), (781, 782, 655, 654), (782, 783, 656, 655), (783, 784, 657, 656), (784, 785, 786, 787, 788, 789, 790, 791, 792, 793, 794, 658, 657), (795, 659, 658, 794, 796, 797, 798), (799, 660, 659, 795, 800, 801), (802, 661, 660, 799, 803, 804), (805, 662, 661, 802, 806, 807), (808, 809, 663, 662, 805, 810, 811, 812, 813, 814, 815, 816, 817), (809, 818, 664, 663), (818, 819, 820, 821, 822, 682, 665, 664), (789, 788, 667, 666), (788, 787, 668, 667), (669, 668, 787, 786, 823), (823, 824, 670, 669), (824, 825, 671, 670), (672, 671, 825, 826, 827), (827, 828, 673, 672), (674, 673, 828, 829, 830), (830, 831, 675, 674), (676, 675, 831, 832, 833), (833, 834, 677, 676), (678, 677, 834, 817, 816), (816, 815, 679, 678), (815, 814, 680, 679), (814, 813, 681, 680), (683, 682, 822), (688, 687, 684, 683, 822, 821, 835, 836), (685, 684, 687), (813, 812, 689, 681), (812, 811, 690, 689), (811, 810, 691, 690), (692, 691, 810, 805, 807), (807, 806, 693, 692), (694, 693, 806, 802, 804), (804, 803, 695, 694), (696, 695, 803, 799, 801), (801, 800, 697, 696), (698, 697, 800, 795, 798), (798, 797, 699, 698), (797, 796, 700, 699), (701, 700, 796, 794, 793), (793, 792, 702, 701), (792, 791, 703, 702), (791, 790, 704, 703), (790, 789, 666, 704), (774, 773, 705, 720), (749, 748, 707, 706), (748, 747, 708, 707), (709, 708, 747, 746, 837), (837, 838, 710, 709), (711, 710, 838, 839, 840), (840, 841, 712, 711), (713, 712, 841, 842, 843), (843, 844, 714, 713), (715, 714, 844, 845, 846), (846, 847, 716, 715), (847, 848, 717, 716), (718, 717, 848, 777, 776), (776, 775, 719, 718), (775, 774, 720, 719), (751, 750, 721, 736), (750, 749, 706, 721), (773, 772, 722, 705), (772, 771, 723, 722), (771, 770, 724, 723), (725, 724, 770, 764, 767), (767, 766, 726, 725), (766, 765, 727, 726), (728, 727, 765, 761, 763), (763, 762, 729, 728), (730, 729, 762, 758, 760), (760, 759, 731, 730), (732, 731, 759, 755, 757), (757, 756, 733, 732), (734, 733, 756, 754, 753), (753, 752, 735, 734), (752, 751, 736, 735), (849, 850, 742, 741, 738, 737), (741, 739, 738), (819, 818, 809, 808, 851, 852, 853, 785, 784, 783, 782, 781, 780, 779, 778, 769, 768, 854, 855, 856, 745, 744, 743, 742, 850, 857), (745, 856, 839, 838, 837, 746), (854, 768, 777, 848, 847, 846, 845), (785, 853, 826, 825, 824, 823, 786), (851, 808, 817, 834, 833, 832), (836, 835, 820, 819, 857, 858), (821, 820, 835), (853, 852, 829, 828, 827, 826), (852, 851, 832, 831, 830, 829), (856, 855, 842, 841, 840, 839), (855, 854, 845, 844, 843, 842), (858, 857, 850, 849), (110, 859, 860, 861, 862, 863, 864, 865, 866, 867, 143), (143, 867, 866, 865, 864, 863, 862, 861, 860, 859, 110, 109, 108, 42, 41, 175, 868, 869, 870, 871, 872, 873, 874, 875, 876, 144), (41, 42, 4), (144, 876, 875, 874, 873, 872, 871, 870, 869, 868, 175), (107, 106, 436, 688, 836, 858, 849, 737, 558, 321, 44, 43), (43, 42, 108, 107)])
me_cube_001.use_remesh_preserve_volume = False
me_cube_001.use_remesh_preserve_attributes = False
me_cube_001.use_mirror_vertex_groups = False
me_cube_001.update()

# ---- objects
ob_cube_002 = bpy.data.objects.new('Cube.002', me_cube_005)
ob_cube_001 = bpy.data.objects.new('Cube.001', me_cube_004)
ob_cube = bpy.data.objects.new('Cube', me_cube_001)

# ---- transforms, parenting, visibility, modifiers, constraints
ob_cube_002.location = (0.0, 0.0, 0.0)
ob_cube_002.delta_location = (29.25, 8.0, 14.5)
ob_cube_002.delta_scale = (1.5, 6.0, 3.0)
ob_cube_002.lineart.crease_threshold = 0.0
ob_cube_001.location = (0.0, 0.0, 0.0)
ob_cube_001.delta_location = (29.25, -8.0, 14.5)
ob_cube_001.delta_scale = (1.5, 6.0, 3.0)
ob_cube_001.lineart.crease_threshold = 0.0
ob_cube.location = (0.0, 0.0, 0.0)
ob_cube.scale = (60.0, 38.0, 27.0)
ob_cube.lineart.crease_threshold = 0.0
_m = ob_cube.modifiers.new('Boolean', 'BOOLEAN')
_m.solver = 'FAST'

# ---- collection membership
col_collection_1.objects.link(ob_cube_002)
col_collection_1.objects.link(ob_cube_001)
col_collection_1.objects.link(ob_cube)

# ---- scene / render settings (as saved in the file)
scene.frame_start = 1; scene.frame_end = 250; scene.frame_set(1)
scene.render.engine = 'BLENDER_EEVEE_NEXT'
scene.render.resolution_percentage = 50
scene.render.dither_intensity = 0.0
scene.cycles.use_denoising = False
scene.cycles.samples = 128
scene.cycles.sampling_pattern = 'TABULATED_SOBOL'
scene.cycles.light_sampling_threshold = 0.0
scene.cycles.use_adaptive_sampling = False
scene.cycles.use_light_tree = False
scene.cycles.blur_glossy = 0.0
scene.cycles.sample_clamp_indirect = 0.0
scene.view_settings.view_transform = 'Standard'
bpy.context.view_layer.update()

# ---- added for rendering (the .blend has no active camera and no usable light): camera, sun
cam_auto = bpy.data.cameras.new('AutoCamera')
cam_auto.lens = 50.0
cam_auto.sensor_width = 36.0
cam_auto.clip_end = 1143.57
ob_auto_camera = bpy.data.objects.new('AutoCamera', cam_auto)
scene.collection.objects.link(ob_auto_camera)
ob_auto_camera.location = (65.161, -78.1933, 56.1288)
ob_auto_camera.rotation_euler = (1.09748, -7.21219e-08, 0.694738)
scene.camera = ob_auto_camera
light_auto_sun = bpy.data.lights.new('AutoSun', 'SUN')
light_auto_sun.energy = 3.0
light_auto_sun.angle = 0.0523599
ob_auto_sun = bpy.data.objects.new('AutoSun', light_auto_sun)
scene.collection.objects.link(ob_auto_sun)
ob_auto_sun.rotation_euler = (0.872665, 0.174533, 0.523599)
bpy.context.view_layer.update()
